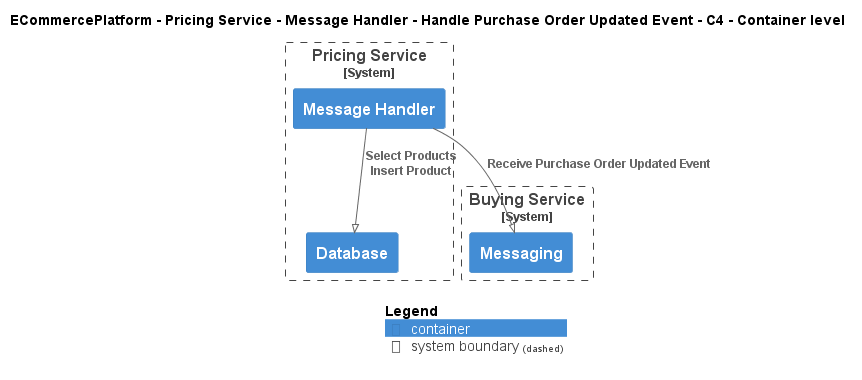

The diagram above was rendered by PlantUML. Its source (embedded in the PNG):
@startuml
!pragma layout smetana
!include ..\..\..\..\..\..\..\.c4s\C4_Container.puml

AddElementTag("c4interflow:lifecycle:new", $bgColor=green, $fontColor=#ffffff, $borderColor=green, $shadowing="False")
AddElementTag("c4interflow:lifecycle:changed", $bgColor=orange, $fontColor=#ffffff, $borderColor=orange, $shadowing="False")
AddElementTag("c4interflow:lifecycle:removed", $bgColor=red, $fontColor=#ffffff, $borderColor=red, $shadowing="False")

AddRelTag("c4interflow:lifecycle:new", $textColor=green, $lineColor=green)
AddRelTag("c4interflow:lifecycle:changed", $textColor=orange, $lineColor=orange)
AddRelTag("c4interflow:lifecycle:removed", $textColor=red, $lineColor=red)

SHOW_PERSON_PORTRAIT()
LAYOUT_TOP_DOWN()

skinparam linetype polyline

title ECommercePlatform - Pricing Service - Message Handler - Handle Purchase Order Updated Event - C4 - Container level


System_Boundary(ECommercePlatform.SoftwareSystems.PricingService, "Pricing Service") {
    Container(ECommercePlatform.SoftwareSystems.PricingService.Containers.MessageHandler, "Message Handler", "", "")
    Container(ECommercePlatform.SoftwareSystems.PricingService.Containers.Database, "Database", "", "")
}

System_Boundary(ECommercePlatform.SoftwareSystems.BuyingService, "Buying Service") {
    Container(ECommercePlatform.SoftwareSystems.BuyingService.Containers.Messaging, "Messaging", "", "")
}

Rel(ECommercePlatform.SoftwareSystems.PricingService.Containers.MessageHandler, ECommercePlatform.SoftwareSystems.BuyingService.Containers.Messaging, "Receive Purchase Order Updated Event")
Rel(ECommercePlatform.SoftwareSystems.PricingService.Containers.MessageHandler, ECommercePlatform.SoftwareSystems.PricingService.Containers.Database, "Select Products\nInsert Product")


SHOW_LEGEND()
@enduml